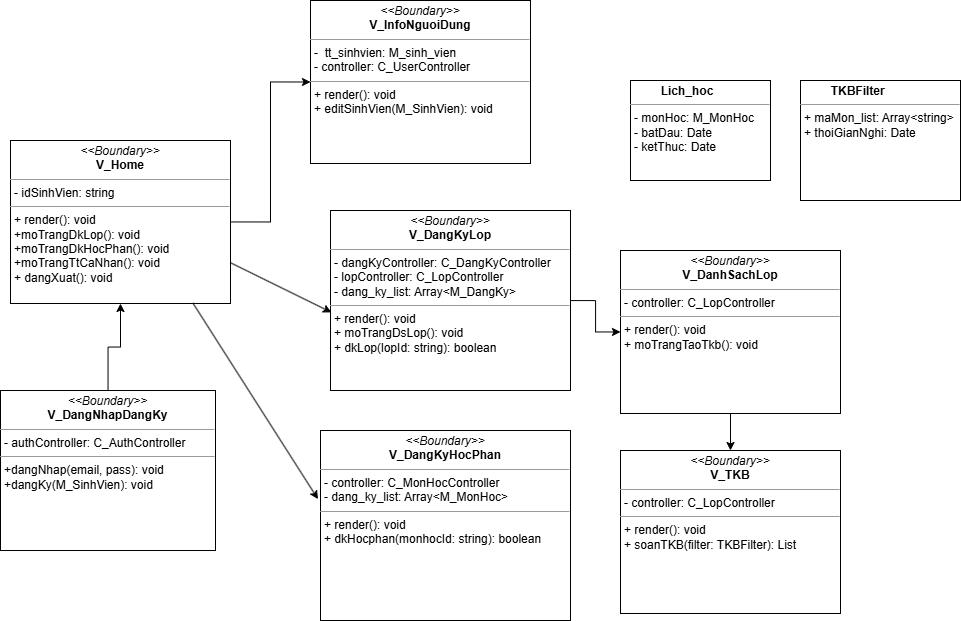

The diagram above was exported from draw.io. Its source (the exported page's mxGraphModel, read from the mxfile embedded in the PNG):
<mxGraphModel dx="1492" dy="763" grid="1" gridSize="10" guides="1" tooltips="1" connect="1" arrows="1" fold="1" page="1" pageScale="1" pageWidth="850" pageHeight="1100" background="none" math="0" shadow="0">
  <root>
    <mxCell id="0" />
    <mxCell id="1" parent="0" />
    <mxCell id="YwF_IrrqbeaAiXLYZ3T3-20" style="edgeStyle=orthogonalEdgeStyle;rounded=0;orthogonalLoop=1;jettySize=auto;html=1;entryX=0;entryY=0.5;entryDx=0;entryDy=0;" edge="1" parent="1" source="5d2195bd80daf111-18" target="YwF_IrrqbeaAiXLYZ3T3-1">
      <mxGeometry relative="1" as="geometry" />
    </mxCell>
    <mxCell id="5d2195bd80daf111-18" value="&lt;p style=&quot;margin:0px;margin-top:4px;text-align:center;&quot;&gt;&lt;i&gt;&amp;lt;&amp;lt;Boundary&amp;gt;&amp;gt;&lt;/i&gt;&lt;br&gt;&lt;b&gt;V_Home&lt;/b&gt;&lt;/p&gt;&lt;hr size=&quot;1&quot;&gt;&lt;p style=&quot;margin:0px;margin-left:4px;&quot;&gt;- idSinhVien: string&lt;/p&gt;&lt;hr size=&quot;1&quot;&gt;&lt;p style=&quot;margin:0px;margin-left:4px;&quot;&gt;+ render(): void&lt;/p&gt;&lt;p style=&quot;margin:0px;margin-left:4px;&quot;&gt;+moTrangDkLop(): void&lt;/p&gt;&lt;p style=&quot;margin:0px;margin-left:4px;&quot;&gt;+moTrangDkHocPhan(): void&lt;/p&gt;&lt;p style=&quot;margin:0px;margin-left:4px;&quot;&gt;+moTrangTtCaNhan(): void&lt;/p&gt;&lt;p style=&quot;margin:0px;margin-left:4px;&quot;&gt;+ dangXuat(): void&lt;/p&gt;" style="verticalAlign=top;align=left;overflow=fill;fontSize=12;fontFamily=Helvetica;html=1;rounded=0;shadow=0;comic=0;labelBackgroundColor=none;strokeWidth=1" parent="1" vertex="1">
      <mxGeometry x="30" y="140" width="220" height="163" as="geometry" />
    </mxCell>
    <mxCell id="YwF_IrrqbeaAiXLYZ3T3-19" value="" style="edgeStyle=orthogonalEdgeStyle;rounded=0;orthogonalLoop=1;jettySize=auto;html=1;" edge="1" parent="1" source="5d2195bd80daf111-20" target="5d2195bd80daf111-18">
      <mxGeometry relative="1" as="geometry" />
    </mxCell>
    <mxCell id="5d2195bd80daf111-20" value="&lt;p style=&quot;margin:0px;margin-top:4px;text-align:center;&quot;&gt;&lt;i&gt;&amp;lt;&amp;lt;Boundary&amp;gt;&amp;gt;&lt;/i&gt;&lt;br&gt;&lt;b&gt;V_DangNhapDangKy&lt;/b&gt;&lt;/p&gt;&lt;hr size=&quot;1&quot;&gt;&lt;p style=&quot;margin:0px;margin-left:4px;&quot;&gt;- authController: C_AuthController&lt;/p&gt;&lt;hr size=&quot;1&quot;&gt;&lt;p style=&quot;margin:0px;margin-left:4px;&quot;&gt;+dangNhap(email, pass): void&lt;/p&gt;&lt;p style=&quot;margin:0px;margin-left:4px;&quot;&gt;+dangKy(M_SinhVien): void&lt;/p&gt;" style="verticalAlign=top;align=left;overflow=fill;fontSize=12;fontFamily=Helvetica;html=1;rounded=0;shadow=0;comic=0;labelBackgroundColor=none;strokeWidth=1" parent="1" vertex="1">
      <mxGeometry x="20" y="390" width="215" height="160" as="geometry" />
    </mxCell>
    <mxCell id="YwF_IrrqbeaAiXLYZ3T3-1" value="&lt;p style=&quot;margin:0px;margin-top:4px;text-align:center;&quot;&gt;&lt;i&gt;&amp;lt;&amp;lt;Boundary&amp;gt;&amp;gt;&lt;/i&gt;&lt;br&gt;&lt;b&gt;V_InfoNguoiDung&lt;/b&gt;&lt;/p&gt;&lt;hr size=&quot;1&quot;&gt;&lt;p style=&quot;margin:0px;margin-left:4px;&quot;&gt;-&amp;nbsp; tt_sinhvien: M_sinh_vien&lt;/p&gt;&lt;p style=&quot;margin:0px;margin-left:4px;&quot;&gt;- controller: C_UserController&lt;/p&gt;&lt;hr size=&quot;1&quot;&gt;&lt;p style=&quot;margin:0px;margin-left:4px;&quot;&gt;+ render(): void&lt;/p&gt;&lt;p style=&quot;margin:0px;margin-left:4px;&quot;&gt;+ editSinhVien(M_SinhVien): void&lt;/p&gt;" style="verticalAlign=top;align=left;overflow=fill;fontSize=12;fontFamily=Helvetica;html=1;rounded=0;shadow=0;comic=0;labelBackgroundColor=none;strokeWidth=1" vertex="1" parent="1">
      <mxGeometry x="330" width="220" height="163" as="geometry" />
    </mxCell>
    <mxCell id="YwF_IrrqbeaAiXLYZ3T3-25" value="" style="edgeStyle=orthogonalEdgeStyle;rounded=0;orthogonalLoop=1;jettySize=auto;html=1;" edge="1" parent="1" source="YwF_IrrqbeaAiXLYZ3T3-2" target="YwF_IrrqbeaAiXLYZ3T3-14">
      <mxGeometry relative="1" as="geometry" />
    </mxCell>
    <mxCell id="YwF_IrrqbeaAiXLYZ3T3-2" value="&lt;p style=&quot;margin:0px;margin-top:4px;text-align:center;&quot;&gt;&lt;i&gt;&amp;lt;&amp;lt;Boundary&amp;gt;&amp;gt;&lt;/i&gt;&lt;br&gt;&lt;b&gt;V_DanhSachLop&lt;/b&gt;&lt;/p&gt;&lt;hr size=&quot;1&quot;&gt;&lt;p style=&quot;margin:0px;margin-left:4px;&quot;&gt;&lt;span style=&quot;background-color: transparent; color: light-dark(rgb(0, 0, 0), rgb(255, 255, 255));&quot;&gt;- controller: C_LopController&lt;/span&gt;&lt;/p&gt;&lt;hr size=&quot;1&quot;&gt;&lt;p style=&quot;margin:0px;margin-left:4px;&quot;&gt;+ render(): void&lt;/p&gt;&lt;p style=&quot;margin:0px;margin-left:4px;&quot;&gt;+ moTrangTaoTkb(): void&lt;/p&gt;" style="verticalAlign=top;align=left;overflow=fill;fontSize=12;fontFamily=Helvetica;html=1;rounded=0;shadow=0;comic=0;labelBackgroundColor=none;strokeWidth=1" vertex="1" parent="1">
      <mxGeometry x="640" y="250" width="220" height="163" as="geometry" />
    </mxCell>
    <mxCell id="YwF_IrrqbeaAiXLYZ3T3-24" value="" style="edgeStyle=orthogonalEdgeStyle;rounded=0;orthogonalLoop=1;jettySize=auto;html=1;" edge="1" parent="1" source="YwF_IrrqbeaAiXLYZ3T3-3" target="YwF_IrrqbeaAiXLYZ3T3-2">
      <mxGeometry relative="1" as="geometry" />
    </mxCell>
    <mxCell id="YwF_IrrqbeaAiXLYZ3T3-3" value="&lt;p style=&quot;margin:0px;margin-top:4px;text-align:center;&quot;&gt;&lt;i&gt;&amp;lt;&amp;lt;Boundary&amp;gt;&amp;gt;&lt;/i&gt;&lt;br&gt;&lt;b&gt;V_DangKyLop&lt;/b&gt;&lt;/p&gt;&lt;hr size=&quot;1&quot;&gt;&lt;p style=&quot;margin:0px;margin-left:4px;&quot;&gt;&lt;span style=&quot;background-color: transparent; color: light-dark(rgb(0, 0, 0), rgb(255, 255, 255));&quot;&gt;- dangKyController: C_DangKyController&lt;/span&gt;&lt;/p&gt;&lt;p style=&quot;margin:0px;margin-left:4px;&quot;&gt;&lt;span style=&quot;background-color: transparent; color: light-dark(rgb(0, 0, 0), rgb(255, 255, 255));&quot;&gt;- lopController: C_LopController&lt;/span&gt;&lt;/p&gt;&lt;p style=&quot;margin:0px;margin-left:4px;&quot;&gt;&lt;span style=&quot;background-color: transparent; color: light-dark(rgb(0, 0, 0), rgb(255, 255, 255));&quot;&gt;- dang_ky_list: Array&amp;lt;M_DangKy&amp;gt;&lt;/span&gt;&lt;/p&gt;&lt;hr size=&quot;1&quot;&gt;&lt;p style=&quot;margin:0px;margin-left:4px;&quot;&gt;+ render(): void&lt;/p&gt;&lt;p style=&quot;margin:0px;margin-left:4px;&quot;&gt;+ moTrangDsLop(): void&lt;/p&gt;&lt;p style=&quot;margin:0px;margin-left:4px;&quot;&gt;+ dkLop(lopId: string): boolean&lt;/p&gt;" style="verticalAlign=top;align=left;overflow=fill;fontSize=12;fontFamily=Helvetica;html=1;rounded=0;shadow=0;comic=0;labelBackgroundColor=none;strokeWidth=1" vertex="1" parent="1">
      <mxGeometry x="350" y="210" width="240" height="180" as="geometry" />
    </mxCell>
    <mxCell id="YwF_IrrqbeaAiXLYZ3T3-4" value="&lt;p style=&quot;margin:0px;margin-top:4px;text-align:center;&quot;&gt;&lt;i&gt;&amp;lt;&amp;lt;Boundary&amp;gt;&amp;gt;&lt;/i&gt;&lt;br&gt;&lt;b&gt;V_DangKyHocPhan&lt;/b&gt;&lt;/p&gt;&lt;hr size=&quot;1&quot;&gt;&lt;p style=&quot;margin:0px;margin-left:4px;&quot;&gt;&lt;span style=&quot;background-color: transparent; color: light-dark(rgb(0, 0, 0), rgb(255, 255, 255));&quot;&gt;- controller: C_MonHocController&lt;/span&gt;&lt;/p&gt;&lt;p style=&quot;margin:0px;margin-left:4px;&quot;&gt;&lt;span style=&quot;background-color: transparent; color: light-dark(rgb(0, 0, 0), rgb(255, 255, 255));&quot;&gt;- dang_ky_list: Array&amp;lt;M_MonHoc&amp;gt;&lt;/span&gt;&lt;/p&gt;&lt;hr size=&quot;1&quot;&gt;&lt;p style=&quot;margin:0px;margin-left:4px;&quot;&gt;+ render(): void&lt;/p&gt;&lt;p style=&quot;margin:0px;margin-left:4px;&quot;&gt;+ dkHocphan(monhocId: string): boolean&lt;/p&gt;" style="verticalAlign=top;align=left;overflow=fill;fontSize=12;fontFamily=Helvetica;html=1;rounded=0;shadow=0;comic=0;labelBackgroundColor=none;strokeWidth=1" vertex="1" parent="1">
      <mxGeometry x="340" y="430" width="250" height="190" as="geometry" />
    </mxCell>
    <mxCell id="YwF_IrrqbeaAiXLYZ3T3-14" value="&lt;p style=&quot;margin:0px;margin-top:4px;text-align:center;&quot;&gt;&lt;i&gt;&amp;lt;&amp;lt;Boundary&amp;gt;&amp;gt;&lt;/i&gt;&lt;br&gt;&lt;b&gt;V_TKB&lt;/b&gt;&lt;/p&gt;&lt;hr size=&quot;1&quot;&gt;&lt;p style=&quot;margin:0px;margin-left:4px;&quot;&gt;&lt;span style=&quot;background-color: transparent; color: light-dark(rgb(0, 0, 0), rgb(255, 255, 255));&quot;&gt;- controller: C_LopController&lt;/span&gt;&lt;/p&gt;&lt;hr size=&quot;1&quot;&gt;&lt;p style=&quot;margin:0px;margin-left:4px;&quot;&gt;+ render(): void&lt;/p&gt;&lt;p style=&quot;margin:0px;margin-left:4px;&quot;&gt;+ soanTKB(filter: TKBFilter): List&lt;/p&gt;" style="verticalAlign=top;align=left;overflow=fill;fontSize=12;fontFamily=Helvetica;html=1;rounded=0;shadow=0;comic=0;labelBackgroundColor=none;strokeWidth=1" vertex="1" parent="1">
      <mxGeometry x="640" y="450" width="220" height="163" as="geometry" />
    </mxCell>
    <mxCell id="YwF_IrrqbeaAiXLYZ3T3-16" value="&lt;p style=&quot;margin:0px;margin-top:4px;text-align:center;&quot;&gt;&lt;/p&gt;&lt;p style=&quot;margin:0px;margin-left:4px;&quot;&gt;&lt;span style=&quot;background-color: transparent; color: light-dark(rgb(0, 0, 0), rgb(255, 255, 255));&quot;&gt;&lt;b&gt;&lt;span style=&quot;white-space: pre;&quot;&gt;&#09;&lt;/span&gt;Lich_hoc&lt;/b&gt;&lt;/span&gt;&lt;/p&gt;&lt;hr size=&quot;1&quot;&gt;&lt;p style=&quot;margin:0px;margin-left:4px;&quot;&gt;- monHoc: M_MonHoc&lt;/p&gt;&lt;p style=&quot;margin:0px;margin-left:4px;&quot;&gt;- batDau: Date&lt;/p&gt;&lt;p style=&quot;margin:0px;margin-left:4px;&quot;&gt;- ketThuc: Date&lt;/p&gt;" style="verticalAlign=top;align=left;overflow=fill;fontSize=12;fontFamily=Helvetica;html=1;rounded=0;shadow=0;comic=0;labelBackgroundColor=none;strokeWidth=1" vertex="1" parent="1">
      <mxGeometry x="650" y="80" width="140" height="100" as="geometry" />
    </mxCell>
    <mxCell id="YwF_IrrqbeaAiXLYZ3T3-17" value="&lt;p style=&quot;margin:0px;margin-top:4px;text-align:center;&quot;&gt;&lt;/p&gt;&lt;p style=&quot;margin:0px;margin-left:4px;&quot;&gt;&lt;span style=&quot;background-color: transparent; color: light-dark(rgb(0, 0, 0), rgb(255, 255, 255));&quot;&gt;&lt;b&gt;&lt;span style=&quot;white-space: pre;&quot;&gt;&#09;&lt;/span&gt;TKBFilter&lt;/b&gt;&lt;/span&gt;&lt;/p&gt;&lt;hr size=&quot;1&quot;&gt;&lt;p style=&quot;margin:0px;margin-left:4px;&quot;&gt;+ maMon_list: Array&amp;lt;string&amp;gt;&lt;/p&gt;&lt;p style=&quot;margin:0px;margin-left:4px;&quot;&gt;+ thoiGianNghi: Date&lt;/p&gt;" style="verticalAlign=top;align=left;overflow=fill;fontSize=12;fontFamily=Helvetica;html=1;rounded=0;shadow=0;comic=0;labelBackgroundColor=none;strokeWidth=1" vertex="1" parent="1">
      <mxGeometry x="820" y="80" width="160" height="120" as="geometry" />
    </mxCell>
    <mxCell id="YwF_IrrqbeaAiXLYZ3T3-21" value="" style="endArrow=classic;html=1;rounded=0;exitX=1;exitY=0.75;exitDx=0;exitDy=0;entryX=0.004;entryY=0.566;entryDx=0;entryDy=0;entryPerimeter=0;" edge="1" parent="1" source="5d2195bd80daf111-18" target="YwF_IrrqbeaAiXLYZ3T3-3">
      <mxGeometry width="50" height="50" relative="1" as="geometry">
        <mxPoint x="230" y="200" as="sourcePoint" />
        <mxPoint x="280" y="150" as="targetPoint" />
      </mxGeometry>
    </mxCell>
    <mxCell id="YwF_IrrqbeaAiXLYZ3T3-22" value="" style="endArrow=classic;html=1;rounded=0;exitX=0.829;exitY=0.997;exitDx=0;exitDy=0;exitPerimeter=0;entryX=-0.01;entryY=0.361;entryDx=0;entryDy=0;entryPerimeter=0;" edge="1" parent="1" source="5d2195bd80daf111-18" target="YwF_IrrqbeaAiXLYZ3T3-4">
      <mxGeometry width="50" height="50" relative="1" as="geometry">
        <mxPoint x="230" y="340" as="sourcePoint" />
        <mxPoint x="280" y="290" as="targetPoint" />
      </mxGeometry>
    </mxCell>
  </root>
</mxGraphModel>